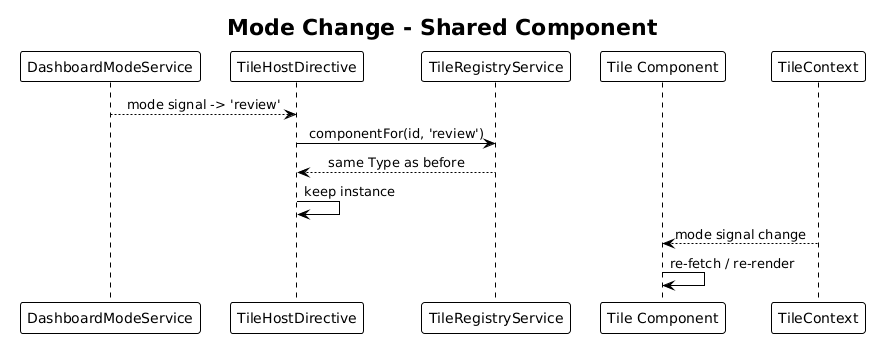

The diagram above was rendered by PlantUML. Its source (embedded in the PNG):
@startuml
!theme plain
skinparam sequenceMessageAlign center

title Mode Change - Shared Component

participant DashboardModeService as Mode
participant TileHostDirective as Host
participant TileRegistryService as Reg
participant "Tile Component" as Tile
participant TileContext as Ctx

Mode --> Host: mode signal -> 'review'
Host -> Reg: componentFor(id, 'review')
Reg --> Host: same Type as before
Host -> Host: keep instance
Ctx --> Tile: mode signal change
Tile -> Tile: re-fetch / re-render
@enduml